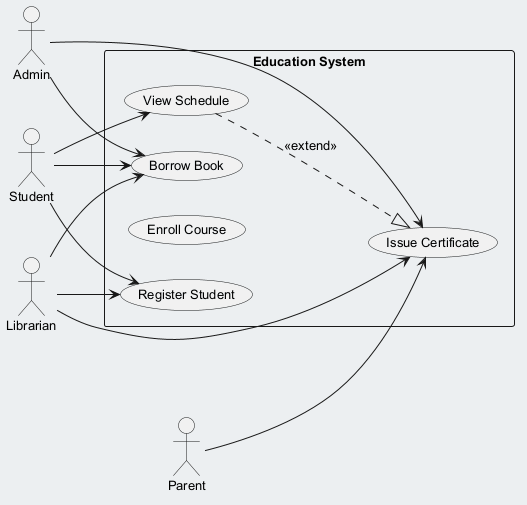

The diagram above was rendered by PlantUML. Its source (embedded in the PNG):
@startuml
skinparam backgroundColor #ECEFF1
skinparam classBackgroundColor #FFFFFF
skinparam classBorderColor #455A64
skinparam defaultFontSize 13
left to right direction
actor "Admin" as Admin
actor "Student" as Student
actor "Librarian" as Librarian
actor "Parent" as Parent
rectangle "Education System" {
  usecase "Borrow Book" as UC_BorrowBook
  usecase "Register Student" as UC_RegisterStudent
  usecase "Enroll Course" as UC_EnrollCourse
  usecase "View Schedule" as UC_ViewSchedule
  usecase "Issue Certificate" as UC_IssueCertificate
}
Admin --> UC_IssueCertificate
Admin --> UC_BorrowBook
Student --> UC_ViewSchedule
Student --> UC_RegisterStudent
Student --> UC_BorrowBook
Librarian --> UC_IssueCertificate
Librarian --> UC_RegisterStudent
Librarian --> UC_BorrowBook
Parent --> UC_IssueCertificate
UC_ViewSchedule ..|> UC_IssueCertificate : <<extend>>
@enduml